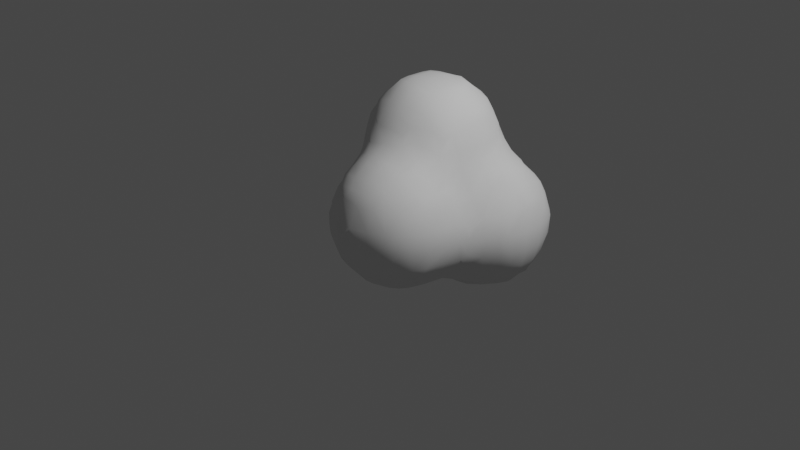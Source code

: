 # Source: SmokeShape.blend  (saved by Blender 2.93.21; exported with 4.5.12 LTS)
import bpy
from mathutils import Matrix  # noqa: F401  (used for matrix-valued properties, if any)

bpy.ops.wm.read_factory_settings(use_empty=True)
scene = bpy.context.scene
scene.name = 'Scene'

# ---- collections
col_collection = bpy.data.collections.new('Collection'); scene.collection.children.link(col_collection)

# ---- world
world_world = bpy.data.worlds.new('World'); scene.world = world_world
world_world.use_nodes = True; world_world.node_tree.nodes.clear()
_N = world_world.node_tree.nodes; _L = world_world.node_tree.links
n0 = _N.new('ShaderNodeOutputWorld'); n0.name = 'World Output'; n0.location = (300, 300)
n1 = _N.new('ShaderNodeBackground'); n1.name = 'Background'; n1.location = (10, 300)
n1.inputs[0].default_value = (0.05088, 0.05088, 0.05088, 1.0)
_L.new(n1.outputs[0], n0.inputs[0])
n0.is_active_output = True
world_world.color = (0.05088, 0.05088, 0.05088)
world_world.use_sun_shadow = False
world_world.sun_shadow_jitter_overblur = 0.0

# ---- cameras
cam_camera = bpy.data.cameras.new('Camera')
cam_camera.clip_end = 100.0
cam_camera.ortho_scale = 7.314

# ---- lights
light_light = bpy.data.lights.new('Light', 'POINT')
light_light.transmission_factor = 0.0
light_light.energy = 1000.0
light_light.shadow_soft_size = 0.1
light_light.shadow_maximum_resolution = 0.006
light_light.use_absolute_resolution = True

# ---- meshes
me_icosphere_003 = bpy.data.meshes.new('Icosphere.003')
me_icosphere_003.from_pydata([(-1.006, -1.02, -0.01704), (-1.009, -0.9, -0.0276), (-1.006, -0.7762, -0.01975), (-0.8021, -1.401, -0.003292), (-0.8255, -1.233, -0.2354), (-0.8481, -1.3, -0.08198), (-0.8536, -1.1, -0.2677), (-0.9545, -1.092, -0.09023), (-0.8711, -0.9, -0.2838), (-0.9711, -0.9, -0.1276), (-0.8574, -0.7, -0.2711), (-0.959, -0.7057, -0.09185), (-0.8277, -0.5577, -0.238), (-0.8616, -0.4946, -0.09959), (-0.8199, -0.3442, -0.03266), (-0.623, -1.417, -0.2182), (-0.6938, -1.436, -0.08198), (-0.6252, -1.218, -0.4138), (-0.6907, -1.292, -0.2934), (-0.7563, -1.367, -0.1366), (-0.6587, -1.1, -0.434), (-0.7587, -1.1, -0.3677), (-0.6812, -0.9, -0.4482), (-0.7812, -0.9, -0.3838), (-0.6575, -0.7, -0.4327), (-0.7575, -0.7, -0.3711), (-0.6215, -0.5787, -0.4109), (-0.7009, -0.5015, -0.3071), (-0.7804, -0.4244, -0.166), (-0.6474, -0.3, -0.2596), (-0.7549, -0.2865, -0.09959), (-0.6007, -0.002889, -0.4008), (-0.627, -0.08173, -0.302), (-0.7197, -0.1, -0.1), (-0.5, -1.437, -0.2455), (-0.5, -1.513, -0.1), (-0.5, -1.247, -0.4341), (-0.5, -1.347, -0.3455), (-0.5, -1.1, -0.4944), (-0.5, -0.9, -0.5229), (-0.5, -0.7, -0.4971), (-0.4924, -0.5072, -0.4361), (-0.554, -0.4453, -0.3763), (-0.4536, -0.3, -0.4549), (-0.5536, -0.3, -0.3596), (-0.4072, -0.03489, -0.606), (-0.4956, -0.08556, -0.4966), (-0.5841, -0.1362, -0.3699), (-0.3, -1.45, -0.2681), (-0.3, -1.541, -0.1), (-0.3, -1.267, -0.4436), (-0.3, -1.367, -0.3681), (-0.3, -1.1, -0.5148), (-0.3, -0.9, -0.5451), (-0.3, -0.7, -0.5139), (-0.3, -0.5, -0.495), (-0.2514, -0.2466, -0.6172), (-0.3109, -0.3079, -0.5595), (-0.3109, -0.1009, -0.6311), (-0.3848, -0.1682, -0.5925), (-0.1, -1.429, -0.2407), (-0.1, -1.502, -0.1), (-0.1, -1.235, -0.4202), (-0.1, -1.335, -0.3407), (-0.1, -1.1, -0.4746), (-0.1, -0.9, -0.5102), (-0.1, -0.7, -0.4847), (-0.02339, -0.4058, -0.6041), (-0.09403, -0.4835, -0.5386), (-0.09403, -0.3079, -0.6287), (-0.1567, -0.3799, -0.5926), (-0.1, -0.1, -0.6893), (-0.421, -1.606, 0.1673), (-0.421, -1.606, 0.2185), (-0.3592, -1.606, 0.1673), (-0.3592, -1.606, 0.2185), (-1.214, -0.426, 0.7376), (-1.214, -0.426, 0.8409), (-1.208, -0.2599, 0.5672), (-1.224, -0.316, 0.6826), (-1.225, -0.3009, 0.9045), (-1.21, -0.2348, 1.022), (-1.208, -0.1488, 0.5672), (-1.223, -0.08929, 0.687), (-1.224, -0.1009, 0.9014), (-1.21, -0.1682, 1.022), (-1.016, -1.049, 0.1), (-1.016, -1.046, 0.2547), (-1.033, -0.9, 0.1), (-1.02, -0.8924, 0.3128), (-1.002, -0.8207, 0.4411), (-1.015, -0.7057, 0.1115), (-1.021, -0.7, 0.3), (-1.031, -0.7189, 0.5047), (-1.063, -0.69, 0.7), (-1.053, -0.6642, 0.9), (-1.029, -0.6305, 1.045), (-1.003, -0.5739, 0.1859), (-1.03, -0.5043, 0.2842), (-1.117, -0.5, 0.5), (-1.17, -0.4956, 0.6826), (-1.157, -0.4956, 0.9045), (-1.063, -0.5019, 1.107), (-1.019, -0.4365, 1.221), (-1.072, -0.3, 0.309), (-1.177, -0.316, 0.5003), (-1.199, -0.3933, 0.6043), (-1.191, -0.3682, 0.9742), (-1.151, -0.3009, 1.093), (-1.046, -0.3, 1.25), (-1.068, -0.1, 0.3198), (-1.173, -0.08929, 0.5003), (-1.197, -0.01548, 0.6116), (-1.189, -0.03489, 0.969), (-1.149, -0.1009, 1.093), (-1.044, -0.1, 1.248), (-0.8085, -1.409, 0.1), (-0.8093, -1.41, 0.2294), (-0.8913, -1.3, 0.1), (-0.8648, -1.312, 0.2976), (-0.841, -1.253, 0.4631), (-0.9828, -1.149, 0.1), (-0.9768, -1.107, 0.3128), (-0.8818, -1.117, 0.5179), (-0.8327, -1.062, 0.6455), (-0.9961, -0.954, 0.388), (-0.976, -0.8924, 0.5047), (-0.8906, -0.9072, 0.7073), (-0.853, -0.843, 0.9), (-0.8169, -0.8121, 1.022), (-0.9885, -0.6428, 0.05257), (-0.9979, -0.7982, 0.5745), (-0.9888, -0.79, 0.7), (-0.953, -0.7642, 0.9), (-0.8971, -0.7, 1.1), (-0.844, -0.6362, 1.233), (-0.9618, -0.5043, 0.1115), (-0.9946, -0.4405, 0.207), (-0.9773, -0.5698, 1.178), (-0.8933, -0.491, 1.294), (-0.8092, -0.4122, 1.405), (-0.885, -0.2865, 0.08291), (-0.9913, -0.3, 0.209), (-0.9238, -0.3, 1.35), (-0.8238, -0.3, 1.409), (-0.8764, -0.1, 0.1176), (-0.9764, -0.1, 0.2198), (-0.9218, -0.1, 1.348), (-0.8218, -0.1, 1.408), (-0.7, -1.479, 0.1), (-0.7099, -1.46, 0.2976), (-0.6498, -1.436, 0.4559), (-0.7832, -1.387, 0.3627), (-0.723, -1.322, 0.5262), (-0.6628, -1.258, 0.6512), (-0.7961, -1.196, 0.5964), (-0.7145, -1.117, 0.715), (-0.6328, -1.038, 0.8198), (-0.7661, -0.9786, 0.7788), (-0.6997, -0.9313, 0.8919), (-0.7, -0.8302, 1.054), (-0.7, -0.7693, 1.154), (-0.7, -0.6693, 1.269), (-0.7, -0.5426, 1.369), (-0.7, -0.4426, 1.414), (-0.7949, -0.2108, 0.004851), (-0.7, -0.3, 1.441), (-0.7864, -0.1, 0.01756), (-0.7, -0.1, 1.439), (-0.4926, -1.572, 0.1004), (-0.4926, -1.563, 0.2911), (-0.5067, -1.46, 0.5135), (-0.4445, -1.414, 0.6165), (-0.5778, -1.391, 0.5892), (-0.5067, -1.315, 0.6794), (-0.5, -1.174, 0.7869), (-0.5, -1.074, 0.8351), (-0.5, -0.9429, 0.9351), (-0.5, -0.8429, 1.07), (-0.5, -0.7807, 1.17), (-0.5, -0.6807, 1.286), (-0.5, -0.5647, 1.386), (-0.5, -0.4647, 1.419), (-0.5, -0.3, 1.457), (-0.5, -0.1, 1.455), (-0.2955, -1.59, 0.1004), (-0.2955, -1.577, 0.2911), (-0.3, -1.492, 0.5), (-0.3, -1.417, 0.6198), (-0.3, -1.3, 0.718), (-0.3, -1.195, 0.7982), (-0.3, -1.095, 0.8312), (-0.2842, -0.8974, 0.9429), (-0.3404, -0.829, 1.045), (-0.2071, -0.7964, 0.9967), (-0.2842, -0.7596, 1.107), (-0.3, -0.6522, 1.257), (-0.2935, -0.505, 1.361), (-0.3558, -0.4417, 1.411), (-0.2224, -0.3617, 1.393), (-0.2935, -0.297, 1.423), (-0.2263, -0.04054, 1.392), (-0.2958, -0.1043, 1.422), (-0.1, -1.551, 0.1), (-0.1, -1.531, 0.3), (-0.1081, -1.448, 0.5011), (-0.1801, -1.409, 0.61), (-0.04679, -1.376, 0.5685), (-0.1081, -1.306, 0.6711), (-0.0893, -1.119, 0.7822), (-0.1488, -1.065, 0.8146), (-0.01549, -0.9751, 0.7951), (-0.0893, -0.9051, 0.8531), (-0.1, -0.7584, 0.9554), (-0.1036, -0.6576, 1.095), (-0.1726, -0.6182, 1.218), (-0.03184, -0.5, 1.165), (-0.1318, -0.5, 1.259), (-0.003185, -0.3852, 1.195), (-0.09825, -0.3068, 1.303), (-0.1933, -0.2284, 1.404), (-0.004636, -0.01955, 1.193), (-0.09898, -0.09671, 1.302), (-0.1933, -0.1739, 1.404), (-0.6007, 0.002889, -0.4008), (-0.6269, 0.08173, -0.302), (-0.7017, 0.1, -0.1), (-0.616, 0.25, -0.2366), (-0.6403, 0.2849, -0.1), (-0.4072, 0.03489, -0.606), (-0.4956, 0.08556, -0.4966), (-0.5841, 0.1362, -0.3699), (-0.449, 0.3, -0.4541), (-0.5546, 0.31, -0.302), (-0.5925, 0.3849, -0.1), (-0.4145, 0.4122, -0.413), (-0.4552, 0.4459, -0.3), (-0.4782, 0.5094, -0.09081), (-0.4071, 0.6054, -0.01801), (-0.3109, 0.1009, -0.6311), (-0.3848, 0.1682, -0.5925), (-0.2514, 0.2441, -0.6172), (-0.3109, 0.3065, -0.5557), (-0.3, 0.4503, -0.4503), (-0.3023, 0.5497, -0.3076), (-0.3705, 0.5824, -0.1513), (-0.2372, 0.618, -0.246), (-0.3023, 0.6313, -0.09081), (-0.1, 0.1, -0.6893), (-0.09252, 0.3065, -0.6287), (-0.1542, 0.3774, -0.5873), (-0.02087, 0.4051, -0.6041), (-0.09252, 0.4732, -0.5124), (-0.1, 0.5877, -0.3782), (-0.1, 0.6331, -0.2782), (-0.1, 0.6904, -0.1), (-1.212, 0.0218, 0.7449), (-1.212, 0.0218, 0.8357), (-1.03, 0.1, 0.3622), (-1.106, 0.1, 0.5), (-1.164, 0.09308, 0.687), (-1.151, 0.09308, 0.9014), (-1.058, 0.09828, 1.103), (-1.017, 0.03047, 1.218), (-1.004, 0.2042, 0.3948), (-1.032, 0.2301, 0.5), (-1.057, 0.264, 0.7), (-1.046, 0.256, 0.9), (-1.024, 0.2252, 1.038), (-0.8414, 0.05873, 0.1519), (-0.9048, 0.1152, 0.2531), (-0.9712, 0.1638, 1.172), (-0.8889, 0.08604, 1.29), (-0.8066, 0.008273, 1.404), (-0.9, 0.2412, 0.3503), (-0.891, 0.3344, 0.5014), (-0.9462, 0.364, 0.7), (-0.9396, 0.356, 0.9), (-0.8903, 0.2947, 1.092), (-0.8378, 0.2308, 1.229), (-0.8183, 0.4097, 0.569), (-0.8462, 0.4229, 0.7), (-0.8396, 0.4206, 0.9), (-0.8095, 0.4067, 1.013), (-0.7723, 0.1152, 0.09114), (-0.7957, 0.1921, 0.2056), (-0.7, 0.1357, 1.363), (-0.7, 0.03569, 1.412), (-0.6751, 0.2905, 0.1), (-0.7063, 0.3207, 0.2917), (-0.7502, 0.384, 0.4357), (-0.7, 0.3612, 1.139), (-0.7, 0.2612, 1.263), (-0.6169, 0.4037, 0.3778), (-0.6901, 0.4243, 0.5014), (-0.7, 0.4737, 0.7), (-0.7, 0.4656, 0.9), (-0.7, 0.4194, 1.039), (-0.5, 0.154, 1.38), (-0.5, 0.05404, 1.417), (-0.5885, 0.3905, 0.1), (-0.5871, 0.3908, 0.2444), (-0.5, 0.3728, 1.157), (-0.5, 0.2728, 1.28), (-0.4751, 0.5076, 0.09098), (-0.5122, 0.4389, 0.3067), (-0.5, 0.4557, 0.5), (-0.5, 0.4951, 0.7), (-0.5, 0.482, 0.9), (-0.5, 0.4284, 1.057), (-0.4071, 0.6054, 0.0183), (-0.2958, 0.09965, 1.354), (-0.3596, 0.03274, 1.41), (-0.2195, 0.3903, 0.9681), (-0.2917, 0.3496, 1.102), (-0.3, 0.2443, 1.249), (-0.376, 0.5793, 0.1516), (-0.3056, 0.5551, 0.3169), (-0.3, 0.4945, 0.5), (-0.3, 0.4646, 0.7), (-0.2917, 0.4348, 0.9009), (-0.3528, 0.4187, 1.036), (-0.3056, 0.6359, 0.09098), (-0.2426, 0.6256, 0.2615), (-0.00197, 0.1971, 0.9959), (-0.03219, 0.1183, 1.116), (-0.1388, 0.1, 1.254), (-0.05016, 0.3635, 0.7532), (-0.09273, 0.3103, 0.9154), (-0.1368, 0.2524, 1.1), (-0.1804, 0.2128, 1.213), (-0.1, 0.5945, 0.3898), (-0.1, 0.5177, 0.5), (-0.1101, 0.4237, 0.6919), (-0.1835, 0.4086, 0.8348), (-0.1, 0.6961, 0.1), (-0.1, 0.6388, 0.2898), (0.006818, -1.405, -0.2059), (0.03872, -1.431, -0.1), (0.0005101, -1.201, -0.4004), (0.07033, -1.271, -0.273), (0.1387, -1.339, -0.1), (0.02881, -1.1, -0.4201), (0.1288, -1.1, -0.3323), (0.05862, -0.9, -0.4398), (0.1586, -0.9, -0.3573), (0.1042, -0.6879, -0.4315), (0.1736, -0.7464, -0.3734), (0.03097, -0.4058, -0.6041), (0.09858, -0.4835, -0.5314), (0.09858, -0.3122, -0.6299), (0.1643, -0.387, -0.5931), (0.1, -0.1, -0.6888), (0.2052, -1.208, -0.2068), (0.2267, -1.239, -0.1), (0.224, -1.1, -0.2323), (0.2883, -1.1, -0.1), (0.2422, -0.9, -0.2573), (0.3279, -0.9, -0.1), (0.2069, -0.6131, -0.4057), (0.26, -0.6879, -0.304), (0.3713, -0.7086, -0.1155), (0.2841, -0.4858, -0.4447), (0.3529, -0.5544, -0.3), (0.397, -0.5962, -0.1924), (0.2455, -0.2537, -0.6192), (0.3073, -0.3122, -0.5536), (0.3073, -0.09417, -0.6301), (0.3789, -0.157, -0.5872), (0.4204, -0.6477, -0.05909), (0.4109, -0.4096, -0.409), (0.4459, -0.4544, -0.3), (0.4809, -0.5177, -0.1155), (0.4455, -0.3, -0.4472), (0.5466, -0.3017, -0.3018), (0.5859, -0.3745, -0.1), (0.4074, -0.02362, -0.6049), (0.4953, -0.08998, -0.4985), (0.5831, -0.1563, -0.3697), (0.6161, -0.2362, -0.2364), (0.6391, -0.2745, -0.1), (0.6072, -0.023, -0.4098), (0.6362, -0.0938, -0.3018), (0.6958, -0.1, -0.1), (0.07988, -1.458, 0.1), (0.06964, -1.447, 0.3), (0.03115, -1.422, 0.4351), (0.1799, -1.379, 0.1), (0.1696, -1.371, 0.3), (0.1059, -1.304, 0.5052), (0.04741, -1.243, 0.6423), (0.1807, -1.144, 0.5753), (0.1084, -1.086, 0.6645), (0.08584, -0.9051, 0.7218), (0.009731, -0.8418, 0.8105), (0.1948, -0.6405, 0.589), (0.1402, -0.7043, 0.6827), (0.03042, -0.6889, 0.8863), (0.01181, -0.6148, 1.025), (0.1948, -0.5907, 0.589), (0.168, -0.5144, 0.7094), (0.09847, -0.5, 0.9), (0.03458, -0.5, 1.065), (0.1903, -0.3, 0.785), (0.1521, -0.3, 0.9), (0.05627, -0.3111, 1.117), (0.01139, -0.2519, 1.213), (0.1938, -0.1, 0.7944), (0.1543, -0.1, 0.9), (0.05524, -0.09173, 1.116), (0.01139, -0.1529, 1.213), (0.2554, -1.279, 0.1), (0.2489, -1.271, 0.3), (0.2217, -1.233, 0.4419), (0.3409, -1.1, 0.1), (0.3254, -1.1, 0.3), (0.2408, -1.086, 0.5052), (0.2029, -1.011, 0.6033), (0.3731, -0.9, 0.1), (0.3543, -0.9, 0.3), (0.272, -0.9, 0.5), (0.2051, -0.9, 0.6059), (0.3877, -0.748, 0.1), (0.3597, -0.6897, 0.2831), (0.2474, -0.7043, 0.5134), (0.2039, -0.7738, 0.6046), (0.3625, -0.548, 0.3385), (0.2967, -0.5027, 0.5013), (0.2308, -0.4573, 0.649), (0.3687, -0.3, 0.5546), (0.2687, -0.3, 0.685), (0.3941, -0.1682, 0.5925), (0.3165, -0.1009, 0.6791), (0.4177, -0.648, 0.1), (0.4032, -0.6162, 0.2052), (0.5101, -0.5, 0.1), (0.4461, -0.4888, 0.2831), (0.4146, -0.4147, 0.4136), (0.5925, -0.3849, 0.1), (0.5546, -0.31, 0.302), (0.449, -0.3, 0.4546), (0.5841, -0.1362, 0.3699), (0.4956, -0.08556, 0.4966), (0.4072, -0.03489, 0.606), (0.639, -0.2849, 0.1), (0.616, -0.25, 0.2366), (0.689, -0.1, 0.1), (0.6269, -0.08173, 0.302), (0.6007, -0.00289, 0.4008), (0.1, 0.1, -0.6888), (0.09858, 0.3122, -0.6299), (0.1643, 0.387, -0.5931), (0.03097, 0.4051, -0.6041), (0.09858, 0.4784, -0.5159), (0.1, 0.5941, -0.3898), (0.1, 0.6388, -0.2898), (0.1, 0.6961, -0.1), (0.3073, 0.09417, -0.6301), (0.3789, 0.157, -0.5872), (0.2455, 0.2537, -0.6192), (0.3073, 0.3122, -0.5536), (0.3, 0.4545, -0.4516), (0.3056, 0.5532, -0.3169), (0.376, 0.5826, -0.1516), (0.2426, 0.6256, -0.2615), (0.3056, 0.6359, -0.09098), (0.4074, 0.02362, -0.6049), (0.4953, 0.08998, -0.4985), (0.5831, 0.1563, -0.3697), (0.4455, 0.3, -0.4472), (0.5466, 0.3017, -0.3018), (0.5859, 0.3745, -0.1), (0.4109, 0.4093, -0.409), (0.4459, 0.4439, -0.3), (0.473, 0.5096, -0.09098), (0.4071, 0.6054, -0.0183), (0.6072, 0.023, -0.4098), (0.6362, 0.0938, -0.3018), (0.6958, 0.1, -0.1), (0.6161, 0.2362, -0.2364), (0.6391, 0.2745, -0.1), (0.1673, 0.1, 0.767), (0.07334, 0.1183, 0.9175), (0.03257, 0.06378, 1.06), (0.1701, 0.3794, 0.5873), (0.09958, 0.3048, 0.6905), (0.02904, 0.2302, 0.8626), (0.1, 0.5877, 0.3782), (0.1021, 0.4776, 0.5124), (0.03678, 0.4124, 0.6198), (0.1, 0.6904, 0.1), (0.1, 0.6331, 0.2782), (0.3863, 0.1682, 0.5925), (0.3118, 0.1009, 0.6572), (0.3118, 0.3076, 0.5557), (0.2529, 0.246, 0.6278), (0.3705, 0.5824, 0.1513), (0.3023, 0.5497, 0.3076), (0.3, 0.4503, 0.4503), (0.3023, 0.6313, 0.09081), (0.2372, 0.618, 0.246), (0.5841, 0.1362, 0.3699), (0.4956, 0.08556, 0.4966), (0.4072, 0.03489, 0.606), (0.5925, 0.3849, 0.1), (0.5546, 0.31, 0.302), (0.449, 0.3, 0.4541), (0.4782, 0.5094, 0.09081), (0.4552, 0.4459, 0.3), (0.4145, 0.4122, 0.413), (0.4071, 0.6054, 0.01801), (0.689, 0.1, 0.1), (0.6269, 0.08173, 0.302), (0.6007, 0.00289, 0.4008), (0.639, 0.2849, 0.1), (0.616, 0.25, 0.2366)], [], [(6, 4, 5, 7), (8, 6, 7, 9), (9, 7, 0, 1), (10, 8, 9, 11), (11, 9, 1, 2), (12, 10, 11, 13), (18, 15, 16, 19), (5, 4, 18, 19), (19, 16, 3, 5), (20, 17, 18, 21), (21, 18, 4, 6), (22, 20, 21, 23), (23, 21, 6, 8), (24, 22, 23, 25), (25, 23, 8, 10), (26, 24, 25, 27), (27, 25, 10, 12), (28, 27, 12, 13), (29, 27, 28, 30), (30, 28, 13, 14), (32, 29, 30, 33), (16, 15, 34, 35), (18, 17, 36, 37), (37, 34, 15, 18), (38, 36, 17, 20), (39, 38, 20, 22), (40, 39, 22, 24), (41, 40, 24, 26), (42, 41, 26, 27), (43, 41, 42, 44), (44, 42, 27, 29), (46, 43, 44, 47), (32, 31, 46, 47), (47, 44, 29, 32), (35, 34, 48, 49), (37, 36, 50, 51), (51, 48, 34, 37), (52, 50, 36, 38), (53, 52, 38, 39), (54, 53, 39, 40), (55, 54, 40, 41), (57, 55, 41, 43), (58, 56, 57, 59), (46, 45, 58, 59), (59, 57, 43, 46), (49, 48, 60, 61), (51, 50, 62, 63), (63, 60, 48, 51), (64, 62, 50, 52), (65, 64, 52, 53), (66, 65, 53, 54), (68, 66, 54, 55), (69, 67, 68, 70), (57, 56, 69, 70), (70, 68, 55, 57), (71, 69, 56, 58), (73, 72, 74, 75), (79, 76, 77, 80), (82, 78, 79, 83), (83, 79, 80, 84), (84, 80, 81, 85), (1, 0, 86, 88), (88, 86, 87, 89), (2, 1, 88, 91), (91, 88, 89, 92), (92, 89, 90, 93), (97, 91, 92, 98), (98, 92, 93, 99), (99, 93, 94, 100), (100, 94, 95, 101), (77, 76, 100, 101), (101, 95, 96, 102), (104, 98, 99, 105), (105, 99, 100, 106), (79, 78, 105, 106), (106, 100, 76, 79), (80, 77, 101, 107), (107, 101, 102, 108), (81, 80, 107, 108), (108, 102, 103, 109), (110, 104, 105, 111), (111, 105, 78, 82), (112, 111, 82, 83), (114, 113, 84, 85), (85, 81, 108, 114), (114, 108, 109, 115), (5, 3, 116, 118), (118, 116, 117, 119), (7, 5, 118, 121), (86, 0, 7, 121), (121, 118, 119, 122), (87, 86, 121, 122), (122, 119, 120, 123), (89, 87, 122, 125), (125, 122, 123, 126), (90, 89, 125, 126), (126, 123, 124, 127), (130, 11, 2, 91), (93, 90, 126, 131), (131, 126, 127, 132), (94, 93, 131, 132), (132, 127, 128, 133), (95, 94, 132, 133), (133, 128, 129, 134), (96, 95, 133, 134), (13, 11, 130, 136), (136, 130, 91, 97), (137, 136, 97, 98), (102, 96, 134, 138), (138, 134, 135, 139), (103, 102, 138, 139), (14, 13, 136, 141), (141, 136, 137, 142), (142, 137, 98, 104), (109, 103, 139, 143), (143, 139, 140, 144), (145, 141, 142, 146), (146, 142, 104, 110), (115, 109, 143, 147), (147, 143, 144, 148), (116, 3, 16, 149), (117, 116, 149, 150), (119, 117, 150, 152), (152, 150, 151, 153), (120, 119, 152, 153), (123, 120, 153, 155), (155, 153, 154, 156), (124, 123, 155, 156), (127, 124, 156, 158), (158, 156, 157, 159), (128, 127, 158, 159), (129, 128, 159, 160), (134, 129, 160, 161), (135, 134, 161, 162), (139, 135, 162, 163), (140, 139, 163, 164), (165, 30, 14, 141), (144, 140, 164, 166), (33, 30, 165, 167), (167, 165, 141, 145), (148, 144, 166, 168), (149, 16, 35, 169), (169, 72, 73, 170), (150, 149, 169, 170), (151, 150, 170, 171), (153, 151, 171, 173), (173, 171, 172, 174), (154, 153, 173, 174), (156, 154, 174, 175), (157, 156, 175, 176), (159, 157, 176, 177), (160, 159, 177, 178), (161, 160, 178, 179), (162, 161, 179, 180), (163, 162, 180, 181), (164, 163, 181, 182), (166, 164, 182, 183), (168, 166, 183, 184), (169, 35, 49, 185), (185, 74, 72, 169), (186, 75, 74, 185), (170, 73, 75, 186), (171, 170, 186, 187), (172, 171, 187, 188), (174, 172, 188, 189), (175, 174, 189, 190), (176, 175, 190, 191), (177, 176, 191, 192), (178, 177, 192, 193), (195, 193, 192, 194), (179, 178, 193, 195), (180, 179, 195, 196), (181, 180, 196, 197), (182, 181, 197, 198), (200, 198, 197, 199), (183, 182, 198, 200), (184, 183, 200, 202), (185, 49, 61, 203), (186, 185, 203, 204), (187, 186, 204, 205), (188, 187, 205, 206), (208, 206, 205, 207), (189, 188, 206, 208), (190, 189, 208, 209), (191, 190, 209, 210), (212, 210, 209, 211), (192, 191, 210, 212), (194, 192, 212, 213), (195, 194, 213, 214), (196, 195, 214, 215), (217, 215, 214, 216), (197, 196, 215, 217), (219, 217, 216, 218), (199, 197, 217, 219), (200, 199, 219, 220), (223, 220, 219, 222), (223, 222, 201, 202), (202, 200, 220, 223), (224, 31, 32, 225), (225, 32, 33, 226), (227, 225, 226, 228), (229, 45, 46, 230), (230, 46, 31, 224), (231, 230, 224, 225), (232, 230, 231, 233), (233, 231, 225, 227), (234, 233, 227, 228), (235, 232, 233, 236), (236, 233, 234, 237), (239, 58, 45, 229), (240, 239, 229, 230), (241, 239, 240, 242), (242, 240, 230, 232), (243, 242, 232, 235), (244, 243, 235, 236), (245, 244, 236, 237), (246, 244, 245, 247), (247, 245, 237, 238), (248, 71, 58, 239), (249, 248, 239, 241), (250, 249, 241, 242), (251, 249, 250, 252), (252, 250, 242, 243), (253, 252, 243, 244), (254, 253, 244, 246), (255, 254, 246, 247), (256, 83, 84, 257), (258, 110, 111, 259), (259, 111, 112, 260), (260, 112, 83, 256), (261, 260, 256, 257), (257, 84, 113, 261), (261, 113, 114, 262), (262, 114, 115, 263), (264, 258, 259, 265), (265, 259, 260, 266), (266, 260, 261, 267), (267, 261, 262, 268), (269, 145, 146, 270), (270, 146, 110, 258), (272, 271, 262, 263), (263, 115, 147, 272), (272, 147, 148, 273), (274, 270, 258, 264), (275, 274, 264, 265), (276, 275, 265, 266), (277, 276, 266, 267), (278, 277, 267, 268), (268, 262, 271, 278), (278, 271, 272, 279), (280, 275, 276, 281), (281, 276, 277, 282), (282, 277, 278, 283), (226, 33, 167, 284), (284, 167, 145, 269), (285, 284, 269, 270), (287, 286, 272, 273), (273, 148, 168, 287), (228, 226, 284, 288), (288, 284, 285, 289), (289, 285, 270, 274), (290, 289, 274, 275), (292, 291, 278, 279), (279, 272, 286, 292), (293, 289, 290, 294), (294, 290, 275, 280), (295, 294, 280, 281), (296, 295, 281, 282), (297, 296, 282, 283), (283, 278, 291, 297), (299, 298, 286, 287), (287, 168, 184, 299), (300, 234, 228, 288), (301, 300, 288, 289), (303, 302, 291, 292), (292, 286, 298, 303), (237, 234, 300, 304), (304, 300, 301, 305), (305, 301, 289, 293), (306, 305, 293, 294), (307, 306, 294, 295), (308, 307, 295, 296), (309, 308, 296, 297), (297, 291, 302, 309), (238, 237, 304, 310), (312, 202, 201, 311), (312, 311, 298, 299), (299, 184, 202, 312), (315, 314, 302, 303), (303, 298, 311, 315), (317, 316, 304, 305), (318, 317, 305, 306), (319, 318, 306, 307), (320, 319, 307, 308), (321, 314, 313, 320), (321, 320, 308, 309), (309, 302, 314, 321), (322, 247, 238, 310), (310, 304, 316, 322), (322, 316, 317, 323), (326, 222, 221, 325), (311, 201, 222, 326), (329, 325, 324, 328), (329, 328, 313, 314), (330, 326, 325, 329), (330, 329, 314, 315), (315, 311, 326, 330), (332, 331, 317, 318), (333, 332, 318, 319), (334, 328, 327, 333), (334, 333, 319, 320), (320, 313, 328, 334), (335, 255, 247, 322), (336, 335, 322, 323), (323, 317, 331, 336), (61, 60, 337, 338), (63, 62, 339, 340), (340, 337, 60, 63), (341, 338, 337, 340), (342, 339, 62, 64), (343, 340, 339, 342), (344, 342, 64, 65), (345, 343, 342, 344), (346, 344, 65, 66), (347, 345, 344, 346), (68, 67, 348, 349), (349, 346, 66, 68), (350, 348, 67, 69), (351, 349, 348, 350), (352, 350, 69, 71), (341, 340, 353, 354), (355, 353, 340, 343), (356, 354, 353, 355), (357, 355, 343, 345), (358, 356, 355, 357), (347, 346, 359, 360), (360, 357, 345, 347), (361, 358, 357, 360), (362, 359, 346, 349), (363, 360, 359, 362), (364, 361, 360, 363), (351, 350, 365, 366), (366, 362, 349, 351), (367, 365, 350, 352), (368, 366, 365, 367), (363, 362, 370, 371), (364, 363, 371, 372), (372, 369, 361, 364), (373, 370, 362, 366), (374, 371, 370, 373), (375, 372, 371, 374), (368, 367, 376, 377), (377, 373, 366, 368), (378, 374, 373, 377), (375, 374, 379, 380), (378, 377, 381, 382), (382, 379, 374, 378), (383, 380, 379, 382), (203, 61, 338, 384), (204, 203, 384, 385), (205, 204, 385, 386), (387, 384, 338, 341), (388, 385, 384, 387), (389, 386, 385, 388), (207, 205, 386, 389), (208, 207, 389, 390), (392, 390, 389, 391), (209, 208, 390, 392), (211, 209, 392, 393), (212, 211, 393, 394), (397, 394, 393, 396), (213, 212, 394, 397), (214, 213, 397, 398), (400, 396, 395, 399), (401, 397, 396, 400), (402, 398, 397, 401), (216, 214, 398, 402), (404, 401, 400, 403), (405, 402, 401, 404), (218, 216, 402, 405), (219, 218, 405, 406), (408, 404, 403, 407), (409, 405, 404, 408), (410, 406, 405, 409), (410, 409, 221, 222), (222, 219, 406, 410), (387, 341, 354, 411), (388, 387, 411, 412), (389, 388, 412, 413), (414, 411, 354, 356), (415, 412, 411, 414), (416, 413, 412, 415), (391, 389, 413, 416), (392, 391, 416, 417), (418, 414, 356, 358), (419, 415, 414, 418), (420, 416, 415, 419), (421, 417, 416, 420), (393, 392, 417, 421), (422, 418, 358, 361), (423, 419, 418, 422), (424, 420, 419, 423), (425, 421, 420, 424), (425, 424, 395, 396), (396, 393, 421, 425), (427, 424, 423, 426), (399, 395, 424, 427), (400, 399, 427, 428), (430, 428, 427, 429), (403, 400, 428, 430), (432, 430, 429, 431), (407, 403, 430, 432), (422, 361, 369, 433), (423, 422, 433, 434), (435, 433, 369, 372), (436, 434, 433, 435), (426, 423, 434, 436), (427, 426, 436, 437), (438, 435, 372, 375), (439, 436, 435, 438), (440, 437, 436, 439), (429, 427, 437, 440), (442, 440, 439, 441), (431, 429, 440, 442), (432, 431, 442, 443), (438, 375, 380, 444), (439, 438, 444, 445), (446, 444, 380, 383), (447, 445, 444, 446), (441, 439, 445, 447), (442, 441, 447, 448), (449, 352, 71, 248), (450, 449, 248, 249), (452, 450, 249, 251), (453, 451, 450, 452), (453, 452, 251, 252), (454, 453, 252, 253), (455, 454, 253, 254), (456, 455, 254, 255), (457, 367, 352, 449), (459, 457, 449, 450), (460, 458, 457, 459), (460, 459, 450, 451), (461, 460, 451, 453), (462, 461, 453, 454), (464, 462, 454, 455), (465, 463, 462, 464), (465, 464, 455, 456), (466, 376, 367, 457), (467, 377, 376, 466), (467, 466, 457, 458), (469, 467, 458, 460), (470, 468, 467, 469), (472, 469, 460, 461), (473, 470, 469, 472), (473, 472, 461, 462), (474, 471, 470, 473), (474, 473, 462, 463), (475, 474, 463, 465), (476, 381, 377, 467), (477, 382, 381, 476), (477, 476, 467, 468), (478, 383, 382, 477), (479, 477, 468, 470), (480, 478, 477, 479), (480, 479, 470, 471), (482, 408, 407, 481), (483, 409, 408, 482), (483, 482, 324, 325), (325, 221, 409, 483), (486, 482, 481, 485), (486, 485, 327, 328), (328, 324, 482, 486), (488, 487, 331, 332), (489, 485, 484, 488), (489, 488, 332, 333), (333, 327, 485, 489), (490, 456, 255, 335), (491, 490, 335, 336), (336, 331, 487, 491), (481, 407, 432, 493), (495, 493, 492, 494), (495, 494, 484, 485), (485, 481, 493, 495), (498, 497, 487, 488), (488, 484, 494, 498), (499, 465, 456, 490), (500, 497, 496, 499), (500, 499, 490, 491), (491, 487, 497, 500), (503, 443, 442, 502), (503, 502, 492, 493), (493, 432, 443, 503), (506, 502, 501, 505), (494, 492, 502, 506), (507, 504, 471, 474), (508, 505, 504, 507), (508, 507, 496, 497), (509, 506, 505, 508), (509, 508, 497, 498), (498, 494, 506, 509), (510, 507, 474, 475), (510, 475, 465, 499), (499, 496, 507, 510), (511, 446, 383, 478), (512, 447, 446, 511), (513, 448, 447, 512), (513, 512, 501, 502), (502, 442, 448, 513), (514, 511, 478, 480), (514, 480, 471, 504), (515, 512, 511, 514), (515, 514, 504, 505), (505, 501, 512, 515)])
me_icosphere_003.polygons.foreach_set('use_smooth', [True] * 514)
_uv = me_icosphere_003.uv_layers.new(name='UVMap')
_uv.uv.foreach_set('vector', [0.0, 0.0, 0.0, 0.0, 0.0, 0.0, 0.0, 0.0, 0.0, 0.0, 0.0, 0.0, 0.0, 0.0, 0.0, 0.0, 0.0, 0.0, 0.0, 0.0, 0.0, 0.0, 0.0, 0.0, 0.0, 0.0, 0.0, 0.0, 0.0, 0.0, 0.0, 0.0, 0.0, 0.0, 0.0, 0.0, 0.0, 0.0, 0.0, 0.0, 0.0, 0.0, 0.0, 0.0, 0.0, 0.0, 0.0, 0.0, 0.0, 0.0, 0.0, 0.0, 0.0, 0.0, 0.0, 0.0, 0.0, 0.0, 0.0, 0.0, 0.0, 0.0, 0.0, 0.0, 0.0, 0.0, 0.0, 0.0, 0.0, 0.0, 0.0, 0.0, 0.0, 0.0, 0.0, 0.0, 0.0, 0.0, 0.0, 0.0, 0.0, 0.0, 0.0, 0.0, 0.0, 0.0, 0.0, 0.0, 0.0, 0.0, 0.0, 0.0, 0.0, 0.0, 0.0, 0.0, 0.0, 0.0, 0.0, 0.0, 0.0, 0.0, 0.0, 0.0, 0.0, 0.0, 0.0, 0.0, 0.0, 0.0, 0.0, 0.0, 0.0, 0.0, 0.0, 0.0, 0.0, 0.0, 0.0, 0.0, 0.0, 0.0, 0.0, 0.0, 0.0, 0.0, 0.0, 0.0, 0.0, 0.0, 0.0, 0.0, 0.0, 0.0, 0.0, 0.0, 0.0, 0.0, 0.0, 0.0, 0.0, 0.0, 0.0, 0.0, 0.0, 0.0, 0.0, 0.0, 0.0, 0.0, 0.0, 0.0, 0.0, 0.0, 0.0, 0.0, 0.0, 0.0, 0.0, 0.0, 0.0, 0.0, 0.0, 0.0, 0.0, 0.0, 0.0, 0.0, 0.0, 0.0, 0.0, 0.0, 0.0, 0.0, 0.0, 0.0, 0.0, 0.0, 0.0, 0.0, 0.0, 0.0, 0.0, 0.0, 0.0, 0.0, 0.0, 0.0, 0.0, 0.0, 0.0, 0.0, 0.0, 0.0, 0.0, 0.0, 0.0, 0.0, 0.0, 0.0, 0.0, 0.0, 0.0, 0.0, 0.0, 0.0, 0.0, 0.0, 0.0, 0.0, 0.0, 0.0, 0.0, 0.0, 0.0, 0.0, 0.0, 0.0, 0.0, 0.0, 0.0, 0.0, 0.0, 0.0, 0.0, 0.0, 0.0, 0.0, 0.0, 0.0, 0.0, 0.0, 0.0, 0.0, 0.0, 0.0, 0.0, 0.0, 0.0, 0.0, 0.0, 0.0, 0.0, 0.0, 0.0, 0.0, 0.0, 0.0, 0.0, 0.0, 0.0, 0.0, 0.0, 0.0, 0.0, 0.0, 0.0, 0.0, 0.0, 0.0, 0.0, 0.0, 0.0, 0.0, 0.0, 0.0, 0.0, 0.0, 0.0, 0.0, 0.0, 0.0, 0.0, 0.0, 0.0, 0.0, 0.0, 0.0, 0.0, 0.0, 0.0, 0.0, 0.0, 0.0, 0.0, 0.0, 0.0, 0.0, 0.0, 0.0, 0.0, 0.0, 0.0, 0.0, 0.0, 0.0, 0.0, 0.0, 0.0, 0.0, 0.0, 0.0, 0.0, 0.0, 0.0, 0.0, 0.0, 0.0, 0.0, 0.0, 0.0, 0.0, 0.0, 0.0, 0.0, 0.0, 0.0, 0.0, 0.0, 0.0, 0.0, 0.0, 0.0, 0.0, 0.0, 0.0, 0.0, 0.0, 0.0, 0.0, 0.0, 0.0, 0.0, 0.0, 0.0, 0.0, 0.0, 0.0, 0.0, 0.0, 0.0, 0.0, 0.0, 0.0, 0.0, 0.0, 0.0, 0.0, 0.0, 0.0, 0.0, 0.0, 0.0, 0.0, 0.0, 0.0, 0.0, 0.0, 0.0, 0.0, 0.0, 0.0, 0.0, 0.0, 0.0, 0.0, 0.0, 0.0, 0.0, 0.0, 0.0, 0.0, 0.0, 0.0, 0.0, 0.0, 0.0, 0.0, 0.0, 0.0, 0.0, 0.0, 0.0, 0.0, 0.0, 0.0, 0.0, 0.0, 0.0, 0.0, 0.0, 0.0, 0.0, 0.0, 0.0, 0.0, 0.0, 0.0, 0.0, 0.0, 0.0, 0.0, 0.0, 0.0, 0.0, 0.0, 0.0, 0.0, 0.0, 0.0, 0.0, 0.0, 0.0, 0.0, 0.0, 0.0, 0.0, 0.0, 0.0, 0.0, 0.0, 0.0, 0.0, 0.0, 0.0, 0.0, 0.0, 0.0, 0.0, 0.0, 0.0, 0.0, 0.0, 0.0, 0.0, 0.0, 0.0, 0.0, 0.0, 0.0, 0.0, 0.0, 0.0, 0.0, 0.0, 0.0, 0.0, 0.0, 0.0, 0.0, 0.0, 0.0, 0.0, 0.0, 0.0, 0.0, 0.0, 0.0, 0.0, 0.0, 0.0, 0.0, 0.0, 0.0, 0.0, 0.0, 0.0, 0.0, 0.0, 0.0, 0.0, 0.0, 0.0, 0.0, 0.0, 0.0, 0.0, 0.0, 0.0, 0.0, 0.0, 0.0, 0.0, 0.0, 0.0, 0.0, 0.0, 0.0, 0.0, 0.0, 0.0, 0.0, 0.0, 0.0, 0.0, 0.0, 0.0, 0.0, 0.0, 0.0, 0.0, 0.0, 0.0, 0.0, 0.0, 0.0, 0.0, 0.0, 0.0, 0.0, 0.0, 0.0, 0.0, 0.0, 0.0, 0.0, 0.0, 0.0, 0.0, 0.0, 0.0, 0.0, 0.0, 0.0, 0.0, 0.0, 0.0, 0.0, 0.0, 0.0, 0.0, 0.0, 0.0, 0.0, 0.0, 0.0, 0.0, 0.0, 0.0, 0.0, 0.0, 0.0, 0.0, 0.0, 0.0, 0.0, 0.0, 0.0, 0.0, 0.0, 0.0, 0.0, 0.0, 0.0, 0.0, 0.0, 0.0, 0.0, 0.0, 0.0, 0.0, 0.0, 0.0, 0.0, 0.0, 0.0, 0.0, 0.0, 0.0, 0.0, 0.0, 0.0, 0.0, 0.0, 0.0, 0.0, 0.0, 0.0, 0.0, 0.0, 0.0, 0.0, 0.0, 0.0, 0.0, 0.0, 0.0, 0.0, 0.0, 0.0, 0.0, 0.0, 0.0, 0.0, 0.0, 0.0, 0.0, 0.0, 0.0, 0.0, 0.0, 0.0, 0.0, 0.0, 0.0, 0.0, 0.0, 0.0, 0.0, 0.0, 0.0, 0.0, 0.0, 0.0, 0.0, 0.0, 0.0, 0.0, 0.0, 0.0, 0.0, 0.0, 0.0, 0.0, 0.0, 0.0, 0.0, 0.0, 0.0, 0.0, 0.0, 0.0, 0.0, 0.0, 0.0, 0.0, 0.0, 0.0, 0.0, 0.0, 0.0, 0.0, 0.0, 0.0, 0.0, 0.0, 0.0, 0.0, 0.0, 0.0, 0.0, 0.0, 0.0, 0.0, 0.0, 0.0, 0.0, 0.0, 0.0, 0.0, 0.0, 0.0, 0.0, 0.0, 0.0, 0.0, 0.0, 0.0, 0.0, 0.0, 0.0, 0.0, 0.0, 0.0, 0.0, 0.0, 0.0, 0.0, 0.0, 0.0, 0.0, 0.0, 0.0, 0.0, 0.0, 0.0, 0.0, 0.0, 0.0, 0.0, 0.0, 0.0, 0.0, 0.0, 0.0, 0.0, 0.0, 0.0, 0.0, 0.0, 0.0, 0.0, 0.0, 0.0, 0.0, 0.0, 0.0, 0.0, 0.0, 0.0, 0.0, 0.0, 0.0, 0.0, 0.0, 0.0, 0.0, 0.0, 0.0, 0.0, 0.0, 0.0, 0.0, 0.0, 0.0, 0.0, 0.0, 0.0, 0.0, 0.0, 0.0, 0.0, 0.0, 0.0, 0.0, 0.0, 0.0, 0.0, 0.0, 0.0, 0.0, 0.0, 0.0, 0.0, 0.0, 0.0, 0.0, 0.0, 0.0, 0.0, 0.0, 0.0, 0.0, 0.0, 0.0, 0.0, 0.0, 0.0, 0.0, 0.0, 0.0, 0.0, 0.0, 0.0, 0.0, 0.0, 0.0, 0.0, 0.0, 0.0, 0.0, 0.0, 0.0, 0.0, 0.0, 0.0, 0.0, 0.0, 0.0, 0.0, 0.0, 0.0, 0.0, 0.0, 0.0, 0.0, 0.0, 0.0, 0.0, 0.0, 0.0, 0.0, 0.0, 0.0, 0.0, 0.0, 0.0, 0.0, 0.0, 0.0, 0.0, 0.0, 0.0, 0.0, 0.0, 0.0, 0.0, 0.0, 0.0, 0.0, 0.0, 0.0, 0.0, 0.0, 0.0, 0.0, 0.0, 0.0, 0.0, 0.0, 0.0, 0.0, 0.0, 0.0, 0.0, 0.0, 0.0, 0.0, 0.0, 0.0, 0.0, 0.0, 0.0, 0.0, 0.0, 0.0, 0.0, 0.0, 0.0, 0.0, 0.0, 0.0, 0.0, 0.0, 0.0, 0.0, 0.0, 0.0, 0.0, 0.0, 0.0, 0.0, 0.0, 0.0, 0.0, 0.0, 0.0, 0.0, 0.0, 0.0, 0.0, 0.0, 0.0, 0.0, 0.0, 0.0, 0.0, 0.0, 0.0, 0.0, 0.0, 0.0, 0.0, 0.0, 0.0, 0.0, 0.0, 0.0, 0.0, 0.0, 0.0, 0.0, 0.0, 0.0, 0.0, 0.0, 0.0, 0.0, 0.0, 0.0, 0.0, 0.0, 0.0, 0.0, 0.0, 0.0, 0.0, 0.0, 0.0, 0.0, 0.0, 0.0, 0.0, 0.0, 0.0, 0.0, 0.0, 0.0, 0.0, 0.0, 0.0, 0.0, 0.0, 0.0, 0.0, 0.0, 0.0, 0.0, 0.0, 0.0, 0.0, 0.0, 0.0, 0.0, 0.0, 0.0, 0.0, 0.0, 0.0, 0.0, 0.0, 0.0, 0.0, 0.0, 0.0, 0.0, 0.0, 0.0, 0.0, 0.0, 0.0, 0.0, 0.0, 0.0, 0.0, 0.0, 0.0, 0.0, 0.0, 0.0, 0.0, 0.0, 0.0, 0.0, 0.0, 0.0, 0.0, 0.0, 0.0, 0.0, 0.0, 0.0, 0.0, 0.0, 0.0, 0.0, 0.0, 0.0, 0.0, 0.0, 0.0, 0.0, 0.0, 0.0, 0.0, 0.0, 0.0, 0.0, 0.0, 0.0, 0.0, 0.0, 0.0, 0.0, 0.0, 0.0, 0.0, 0.0, 0.0, 0.0, 0.0, 0.0, 0.0, 0.0, 0.0, 0.0, 0.0, 0.0, 0.0, 0.0, 0.0, 0.0, 0.0, 0.0, 0.0, 0.0, 0.0, 0.0, 0.0, 0.0, 0.0, 0.0, 0.0, 0.0, 0.0, 0.0, 0.0, 0.0, 0.0, 0.0, 0.0, 0.0, 0.0, 0.0, 0.0, 0.0, 0.0, 0.0, 0.0, 0.0, 0.0, 0.0, 0.0, 0.0, 0.0, 0.0, 0.0, 0.0, 0.0, 0.0, 0.0, 0.0, 0.0, 0.0, 0.0, 0.0, 0.0, 0.0, 0.0, 0.0, 0.0, 0.0, 0.0, 0.0, 0.0, 0.0, 0.0, 0.0, 0.0, 0.0, 0.0, 0.0, 0.0, 0.0, 0.0, 0.0, 0.0, 0.0, 0.0, 0.0, 0.0, 0.0, 0.0, 0.0, 0.0, 0.0, 0.0, 0.0, 0.0, 0.0, 0.0, 0.0, 0.0, 0.0, 0.0, 0.0, 0.0, 0.0, 0.0, 0.0, 0.0, 0.0, 0.0, 0.0, 0.0, 0.0, 0.0, 0.0, 0.0, 0.0, 0.0, 0.0, 0.0, 0.0, 0.0, 0.0, 0.0, 0.0, 0.0, 0.0, 0.0, 0.0, 0.0, 0.0, 0.0, 0.0, 0.0, 0.0, 0.0, 0.0, 0.0, 0.0, 0.0, 0.0, 0.0, 0.0, 0.0, 0.0, 0.0, 0.0, 0.0, 0.0, 0.0, 0.0, 0.0, 0.0, 0.0, 0.0, 0.0, 0.0, 0.0, 0.0, 0.0, 0.0, 0.0, 0.0, 0.0, 0.0, 0.0, 0.0, 0.0, 0.0, 0.0, 0.0, 0.0, 0.0, 0.0, 0.0, 0.0, 0.0, 0.0, 0.0, 0.0, 0.0, 0.0, 0.0, 0.0, 0.0, 0.0, 0.0, 0.0, 0.0, 0.0, 0.0, 0.0, 0.0, 0.0, 0.0, 0.0, 0.0, 0.0, 0.0, 0.0, 0.0, 0.0, 0.0, 0.0, 0.0, 0.0, 0.0, 0.0, 0.0, 0.0, 0.0, 0.0, 0.0, 0.0, 0.0, 0.0, 0.0, 0.0, 0.0, 0.0, 0.0, 0.0, 0.0, 0.0, 0.0, 0.0, 0.0, 0.0, 0.0, 0.0, 0.0, 0.0, 0.0, 0.0, 0.0, 0.0, 0.0, 0.0, 0.0, 0.0, 0.0, 0.0, 0.0, 0.0, 0.0, 0.0, 0.0, 0.0, 0.0, 0.0, 0.0, 0.0, 0.0, 0.0, 0.0, 0.0, 0.0, 0.0, 0.0, 0.0, 0.0, 0.0, 0.0, 0.0, 0.0, 0.7873, 0.7772, 0.8239, 0.774, 0.8462, 0.8067, 0.781, 0.8139, 0.7407, 0.7644, 0.7873, 0.7772, 0.781, 0.8139, 0.7142, 0.7947, 0.0, 0.0, 0.0, 0.0, 0.0, 0.0, 0.0, 0.0, 0.0, 0.0, 0.0, 0.0, 0.0, 0.0, 0.0, 0.0, 0.0, 0.0, 0.0, 0.0, 0.0, 0.0, 0.0, 0.0, 0.0, 0.0, 0.0, 0.0, 0.0, 0.0, 0.0, 0.0, 0.0, 0.0, 0.0, 0.0, 0.0, 0.0, 0.0, 0.0, 0.0, 0.0, 0.0, 0.0, 0.0, 0.0, 0.0, 0.0, 0.0, 0.0, 0.0, 0.0, 0.0, 0.0, 0.0, 0.0, 0.0, 0.0, 0.0, 0.0, 0.0, 0.0, 0.0, 0.0, 0.0, 0.0, 0.0, 0.0, 0.0, 0.0, 0.0, 0.0, 0.0, 0.0, 0.0, 0.0, 0.0, 0.0, 0.0, 0.0, 0.0, 0.0, 0.0, 0.0, 0.0, 0.0, 0.0, 0.0, 0.09992, 0.7371, 0.09301, 0.7085, 0.1053, 0.6752, 0.1149, 0.7079, 0.0, 0.0, 0.0, 0.0, 0.0, 0.0, 0.0, 0.0, 0.0507, 0.7643, 0.06374, 0.7306, 0.09992, 0.7371, 0.08952, 0.7849, 0.0267, 0.7936, 0.0507, 0.7643, 0.08952, 0.7849, 0.06064, 0.8293, 0.8462, 0.8067, 0.8772, 0.7936, 0.9111, 0.8293, 0.8625, 0.834, 0.7622, 0.8528, 0.8625, 0.834, 0.9111, 0.8293, 0.843, 0.8675, 0.781, 0.8139, 0.8462, 0.8067, 0.8625, 0.834, 0.7622, 0.8528, 0.7142, 0.7947, 0.781, 0.8139, 0.7622, 0.8528, 0.6644, 0.8198, 0.0, 0.0, 0.0, 0.0, 0.0, 0.0, 0.0, 0.0, 0.0, 0.0, 0.0, 0.0, 0.0, 0.0, 0.0, 0.0, 0.0, 0.0, 0.0, 0.0, 0.0, 0.0, 0.0, 0.0, 0.0, 0.0, 0.0, 0.0, 0.0, 0.0, 0.0, 0.0, 0.1391, 0.5601, 0.1315, 0.5458, 0.1368, 0.5181, 0.1442, 0.5306, 0.118, 0.5795, 0.1196, 0.553, 0.1315, 0.5458, 0.1391, 0.5601, 0.1159, 0.6051, 0.118, 0.5795, 0.1391, 0.5601, 0.1415, 0.5998, 0.1119, 0.6223, 0.1159, 0.6051, 0.1415, 0.5998, 0.1321, 0.6169, 0.1383, 0.6474, 0.1321, 0.6169, 0.1415, 0.5998, 0.151, 0.6156, 0.1053, 0.6752, 0.1119, 0.6223, 0.1321, 0.6169, 0.1383, 0.6474, 0.1149, 0.7079, 0.1053, 0.6752, 0.1383, 0.6474, 0.1357, 0.706, 0.09992, 0.7371, 0.1149, 0.7079, 0.1357, 0.706, 0.1409, 0.7643, 0.08952, 0.7849, 0.09992, 0.7371, 0.1409, 0.7643, 0.1246, 0.795, 0.1353, 0.8339, 0.1246, 0.795, 0.1409, 0.7643, 0.1836, 0.8211, 0.06064, 0.8293, 0.08952, 0.7849, 0.1246, 0.795, 0.1353, 0.8339, 0.5285, 0.8868, 0.1353, 0.8339, 0.1836, 0.8211, 0.2574, 0.8548, 0.843, 0.8675, 0.9111, 0.8293, 0.9858, 0.8339, 0.5285, 0.8868, 0.7622, 0.8528, 0.843, 0.8675, 0.5285, 0.8868, 0.6526, 0.8591, 0.6328, 0.8453, 0.6526, 0.8591, 0.5285, 0.8868, 0.5853, 0.8218, 0.6328, 0.8453, 0.5853, 0.8218, 0.6288, 0.8083, 0.6644, 0.8198, 0.6644, 0.8198, 0.7622, 0.8528, 0.6526, 0.8591, 0.6328, 0.8453, 0.0, 0.0, 0.0, 0.0, 0.0, 0.0, 0.0, 0.0, 0.0, 0.0, 0.0, 0.0, 0.0, 0.0, 0.0, 0.0, 0.0, 0.0, 0.0, 0.0, 0.0, 0.0, 0.0, 0.0, 0.0, 0.0, 0.0, 0.0, 0.0, 0.0, 0.0, 0.0, 0.0, 0.0, 0.0, 0.0, 0.0, 0.0, 0.0, 0.0, 0.0, 0.0, 0.0, 0.0, 0.0, 0.0, 0.0, 0.0, 0.0, 0.0, 0.0, 0.0, 0.0, 0.0, 0.0, 0.0, 0.0, 0.0, 0.0, 0.0, 0.0, 0.0, 0.0, 0.0, 0.0, 0.0, 0.0, 0.0, 0.0, 0.0, 0.0, 0.0, 0.0, 0.0, 0.0, 0.0, 0.0, 0.0, 0.0, 0.0, 0.0, 0.0, 0.0, 0.0, 0.0, 0.0, 0.0, 0.0, 0.0, 0.0, 0.0, 0.0, 0.0, 0.0, 0.0, 0.0, 0.0, 0.0, 0.0, 0.0, 0.0, 0.0, 0.0, 0.0, 0.0, 0.0, 0.0, 0.0, 0.0, 0.0, 0.0, 0.0, 0.0, 0.0, 0.0, 0.0, 0.0, 0.0, 0.0, 0.0, 0.0, 0.0, 0.0, 0.0, 0.0, 0.0, 0.0, 0.0, 0.0, 0.0, 0.0, 0.0, 0.0, 0.0, 0.0, 0.0, 0.0, 0.0, 0.0, 0.0, 0.0, 0.0, 0.0, 0.0, 0.0, 0.0, 0.0, 0.0, 0.0, 0.0, 0.0, 0.0, 0.0, 0.0, 0.0, 0.0, 0.0, 0.0, 0.0, 0.0, 0.0, 0.0, 0.0, 0.0, 0.0, 0.0, 0.0, 0.0, 0.0, 0.0, 0.0, 0.0, 0.0, 0.0, 0.0, 0.0, 0.0, 0.0, 0.0, 0.0, 0.0, 0.0, 0.0, 0.0, 0.0, 0.0, 0.0, 0.0, 0.0, 0.0, 0.0, 0.0, 0.0, 0.0, 0.0, 0.0, 0.0, 0.0, 0.0, 0.0, 0.0, 0.0, 0.0, 0.0, 0.0, 0.0, 0.0, 0.0, 0.0, 0.0, 0.0, 0.0, 0.0, 0.0, 0.0, 0.0, 0.0, 0.0, 0.0, 0.0, 0.0, 0.0, 0.0, 0.0, 0.0, 0.0, 0.0, 0.0, 0.0, 0.0, 0.0, 0.0, 0.0, 0.0, 0.0, 0.0, 0.0, 0.0, 0.0, 0.0, 0.0, 0.0, 0.0, 0.0, 0.0, 0.0, 0.0, 0.0, 0.0, 0.0, 0.0, 0.0, 0.0, 0.0, 0.0, 0.0, 0.0, 0.0, 0.0, 0.0, 0.0, 0.0, 0.0, 0.0, 0.0, 0.0, 0.0, 0.0, 0.0, 0.0, 0.0, 0.0, 0.0, 0.0, 0.0, 0.0, 0.0, 0.0, 0.0, 0.0, 0.0, 0.0, 0.0, 0.0, 0.0, 0.0, 0.0, 0.0, 0.0, 0.0, 0.0, 0.0, 0.0, 0.0, 0.0, 0.0, 0.0, 0.0, 0.0, 0.0, 0.0, 0.0, 0.0, 0.0, 0.0, 0.0, 0.0, 0.0, 0.0, 0.0, 0.0, 0.0, 0.0, 0.0, 0.0, 0.0, 0.0, 0.0, 0.0, 0.0, 0.0, 0.0, 0.0, 0.0, 0.0, 0.0, 0.0, 0.0, 0.0, 0.0, 0.0, 0.0, 0.0, 0.0, 0.0, 0.0, 0.0, 0.0, 0.0, 0.0, 0.0, 0.0, 0.0, 0.0, 0.0, 0.0, 0.0, 0.0, 0.0, 0.0, 0.0, 0.0, 0.0, 0.0, 0.0, 0.0, 0.0, 0.0, 0.0, 0.0, 0.0, 0.0, 0.0, 0.0, 0.0, 0.0, 0.0, 0.0, 0.0, 0.0, 0.0, 0.0, 0.0, 0.0, 0.0, 0.0, 0.0, 0.0, 0.0, 0.0, 0.0, 0.0, 0.0, 0.0, 0.0, 0.0, 0.0, 0.0, 0.0, 0.0, 0.0, 0.0, 0.0, 0.0, 0.0, 0.0, 0.0, 0.0, 0.0, 0.0, 0.0, 0.0, 0.0, 0.0, 0.0, 0.0, 0.0, 0.0, 0.0, 0.0, 0.0, 0.0, 0.0, 0.0, 0.0, 0.0, 0.0, 0.0, 0.0, 0.0, 0.0, 0.0, 0.0, 0.0, 0.0, 0.0, 0.0, 0.0, 0.0, 0.0, 0.0, 0.0, 0.0, 0.0, 0.0, 0.0, 0.0, 0.0, 0.0, 0.0, 0.0, 0.0, 0.0, 0.0, 0.0, 0.0, 0.0, 0.0, 0.0, 0.0, 0.0, 0.0, 0.0, 0.0, 0.0, 0.0, 0.0, 0.0, 0.0, 0.0, 0.0, 0.0, 0.0, 0.0, 0.0, 0.0, 0.0, 0.0, 0.0, 0.0, 0.0, 0.0, 0.0, 0.0, 0.0, 0.0, 0.0, 0.0, 0.0, 0.0, 0.0, 0.0, 0.0, 0.0, 0.0, 0.0, 0.0, 0.0, 0.0, 0.0, 0.0, 0.0, 0.0, 0.0, 0.0, 0.0, 0.0, 0.0, 0.0, 0.0, 0.0, 0.0, 0.0, 0.0, 0.0, 0.0, 0.0, 0.0, 0.0, 0.0, 0.0, 0.0, 0.0, 0.0, 0.0, 0.0, 0.0, 0.0, 0.0, 0.0, 0.0, 0.0, 0.0, 0.0, 0.0, 0.0, 0.0, 0.0, 0.0, 0.0, 0.0, 0.0, 0.0, 0.0, 0.0, 0.0, 0.0, 0.0, 0.0, 0.0, 0.0, 0.0, 0.0, 0.0, 0.0, 0.0, 0.0, 0.0, 0.0, 0.0, 0.0, 0.0, 0.0, 0.0, 0.0, 0.0, 0.0, 0.0, 0.0, 0.0, 0.0, 0.0, 0.0, 0.0, 0.0, 0.0, 0.0, 0.0, 0.0, 0.0, 0.0, 0.0, 0.0, 0.0, 0.0, 0.0, 0.6851, 0.7666, 0.673, 0.745, 0.7043, 0.7277, 0.7169, 0.7467, 0.7169, 0.7467, 0.7407, 0.7644, 0.7142, 0.7947, 0.6851, 0.7666, 0.0, 0.0, 0.0, 0.0, 0.0, 0.0, 0.0, 0.0, 0.0, 0.0, 0.0, 0.0, 0.0, 0.0, 0.0, 0.0, 0.6658, 0.7105, 0.6632, 0.6734, 0.6885, 0.6633, 0.6935, 0.6966, 0.6935, 0.6966, 0.7043, 0.7277, 0.673, 0.745, 0.6658, 0.7105, 0.0, 0.0, 0.0, 0.0, 0.0, 0.0, 0.0, 0.0, 0.0, 0.0, 0.0, 0.0, 0.0, 0.0, 0.0, 0.0, 0.0, 0.0, 0.0, 0.0, 0.0, 0.0, 0.0, 0.0, 0.0, 0.0, 0.0, 0.0, 0.0, 0.0, 0.0, 0.0, 0.0, 0.0, 0.0, 0.0, 0.0, 0.0, 0.0, 0.0, 0.6666, 0.6057, 0.6745, 0.5566, 0.6954, 0.5617, 0.6886, 0.6056, 0.6635, 0.646, 0.6666, 0.6057, 0.6886, 0.6056, 0.6872, 0.6381, 0.6872, 0.6381, 0.6885, 0.6633, 0.6632, 0.6734, 0.6635, 0.646, 0.0, 0.0, 0.0, 0.0, 0.0, 0.0, 0.0, 0.0, 0.6587, 0.7832, 0.6644, 0.8198, 0.6288, 0.8083, 0.6389, 0.767, 0.6587, 0.7832, 0.6389, 0.767, 0.673, 0.745, 0.6851, 0.7666, 0.6851, 0.7666, 0.7142, 0.7947, 0.6644, 0.8198, 0.6587, 0.7832, 0.6356, 0.7203, 0.6363, 0.6726, 0.6632, 0.6734, 0.6658, 0.7105, 0.6658, 0.7105, 0.673, 0.745, 0.6389, 0.767, 0.6356, 0.7203, 0.0, 0.0, 0.0, 0.0, 0.0, 0.0, 0.0, 0.0, 0.0, 0.0, 0.0, 0.0, 0.0, 0.0, 0.0, 0.0, 0.6523, 0.5535, 0.6602, 0.491, 0.6867, 0.507, 0.6745, 0.5566, 0.6424, 0.6119, 0.6523, 0.5535, 0.6745, 0.5566, 0.6666, 0.6057, 0.6452, 0.6457, 0.6363, 0.6726, 0.6295, 0.6353, 0.6424, 0.6119, 0.6452, 0.6457, 0.6424, 0.6119, 0.6666, 0.6057, 0.6635, 0.646, 0.6635, 0.646, 0.6632, 0.6734, 0.6363, 0.6726, 0.6452, 0.6457, 0.0, 0.0, 0.0, 0.0, 0.0, 0.0, 0.0, 0.0, 0.0, 0.0, 0.0, 0.0, 0.0, 0.0, 0.0, 0.0, 0.0, 0.0, 0.0, 0.0, 0.0, 0.0, 0.0, 0.0, 0.604, 0.7599, 0.5853, 0.8218, 0.5593, 0.7853, 0.5844, 0.7328, 0.6389, 0.767, 0.6288, 0.8083, 0.5853, 0.8218, 0.604, 0.7599, 0.611, 0.6946, 0.5844, 0.7328, 0.5869, 0.6827, 0.6126, 0.6359, 0.611, 0.6946, 0.6126, 0.6359, 0.6295, 0.6353, 0.6363, 0.6726, 0.6141, 0.7243, 0.604, 0.7599, 0.5844, 0.7328, 0.611, 0.6946, 0.6141, 0.7243, 0.611, 0.6946, 0.6363, 0.6726, 0.6356, 0.7203, 0.6356, 0.7203, 0.6389, 0.767, 0.604, 0.7599, 0.6141, 0.7243, 0.0, 0.0, 0.0, 0.0, 0.0, 0.0, 0.0, 0.0, 0.6255, 0.5454, 0.6301, 0.4716, 0.6602, 0.491, 0.6523, 0.5535, 0.6304, 0.5962, 0.6126, 0.6359, 0.613, 0.5715, 0.6255, 0.5454, 0.6304, 0.5962, 0.6255, 0.5454, 0.6523, 0.5535, 0.6424, 0.6119, 0.6424, 0.6119, 0.6295, 0.6353, 0.6126, 0.6359, 0.6304, 0.5962, 0.0, 0.0, 0.0, 0.0, 0.0, 0.0, 0.0, 0.0, 0.0, 0.0, 0.0, 0.0, 0.0, 0.0, 0.0, 0.0, 0.0, 0.0, 0.0, 0.0, 0.0, 0.0, 0.0, 0.0, 0.0, 0.0, 0.0, 0.0, 0.0, 0.0, 0.0, 0.0, 0.0, 0.0, 0.0, 0.0, 0.0, 0.0, 0.0, 0.0, 0.0, 0.0, 0.0, 0.0, 0.0, 0.0, 0.0, 0.0, 0.0, 0.0, 0.0, 0.0, 0.0, 0.0, 0.0, 0.0, 0.0, 0.0, 0.0, 0.0, 0.0, 0.0, 0.0, 0.0, 0.0, 0.0, 0.0, 0.0, 0.0, 0.0, 0.0, 0.0, 0.0, 0.0, 0.0, 0.0, 0.0, 0.0, 0.0, 0.0, 0.1216, 0.2685, 0.127, 0.3071, 0.1119, 0.3029, 0.1036, 0.2677, 0.0, 0.0, 0.0, 0.0, 0.0, 0.0, 0.0, 0.0, 0.0, 0.0, 0.0, 0.0, 0.0, 0.0, 0.0, 0.0, 0.0, 0.0, 0.0, 0.0, 0.0, 0.0, 0.0, 0.0, 0.0, 0.0, 0.0, 0.0, 0.0, 0.0, 0.0, 0.0, 0.0, 0.0, 0.0, 0.0, 0.0, 0.0, 0.0, 0.0, 0.0, 0.0, 0.0, 0.0, 0.0, 0.0, 0.0, 0.0, 0.0, 0.0, 0.0, 0.0, 0.0, 0.0, 0.0, 0.0, 0.0, 0.0, 0.0, 0.0, 0.0, 0.0, 0.0, 0.0, 0.0, 0.0, 0.0, 0.0, 0.0, 0.0, 0.0, 0.0, 0.1574, 0.3363, 0.1508, 0.3582, 0.1439, 0.3366, 0.1432, 0.3161, 0.1397, 0.2764, 0.1432, 0.3161, 0.127, 0.3071, 0.1216, 0.2685, 0.1626, 0.2997, 0.1574, 0.3363, 0.1432, 0.3161, 0.1397, 0.2764, 0.0, 0.0, 0.0, 0.0, 0.0, 0.0, 0.0, 0.0, 0.1318, 0.2209, 0.1397, 0.2764, 0.1216, 0.2685, 0.114, 0.2347, 0.1713, 0.2493, 0.1626, 0.2997, 0.1397, 0.2764, 0.1318, 0.2209, 0.0, 0.0, 0.0, 0.0, 0.0, 0.0, 0.0, 0.0, 0.1502, 0.178, 0.1318, 0.2209, 0.1075, 0.1975, 0.1104, 0.1544, 0.1735, 0.2024, 0.1713, 0.2493, 0.1318, 0.2209, 0.1502, 0.178, 0.0, 0.0, 0.0, 0.0, 0.0, 0.0, 0.0, 0.0, 0.0, 0.0, 0.0, 0.0, 0.0, 0.0, 0.0, 0.0, 0.0, 0.0, 0.0, 0.0, 0.0, 0.0, 0.0, 0.0, 0.0, 0.0, 0.0, 0.0, 0.0, 0.0, 0.0, 0.0, 0.1502, 0.178, 0.1104, 0.1544, 0.1548, 0.1254, 0.1834, 0.1459, 0.1735, 0.2024, 0.1502, 0.178, 0.1834, 0.1459, 0.2117, 0.1922, 0.2117, 0.1922, 0.1897, 0.2425, 0.1713, 0.2493, 0.1735, 0.2024, 0.1658, 0.09265, 0.1548, 0.1254, 0.1104, 0.1544, 0.07281, 0.1088, 0.2569, 0.1114, 0.1834, 0.1459, 0.1548, 0.1254, 0.1658, 0.09265, 0.2743, 0.1669, 0.2117, 0.1922, 0.1834, 0.1459, 0.2569, 0.1114, 0.0, 0.0, 0.0, 0.0, 0.0, 0.0, 0.0, 0.0, 0.4403, 0.05138, 0.1658, 0.09265, 0.07281, 0.1088, 0.01683, 0.07003, 0.3448, 0.08739, 0.2569, 0.1114, 0.1658, 0.09265, 0.4403, 0.05138, 0.2743, 0.1669, 0.2569, 0.1114, 0.3187, 0.1223, 0.3203, 0.1589, 0.3448, 0.08739, 0.4403, 0.05138, 0.4428, 0.09237, 0.3942, 0.1093, 0.3942, 0.1093, 0.3187, 0.1223, 0.2569, 0.1114, 0.3448, 0.08739, 0.3933, 0.1629, 0.3203, 0.1589, 0.3187, 0.1223, 0.3942, 0.1093, 0.0, 0.0, 0.0, 0.0, 0.0, 0.0, 0.0, 0.0, 0.1337, 0.4773, 0.1289, 0.4406, 0.1442, 0.4249, 0.1491, 0.4651, 0.1368, 0.5181, 0.1337, 0.4773, 0.1491, 0.4651, 0.149, 0.4959, 0.1537, 0.4135, 0.1442, 0.4249, 0.1338, 0.3892, 0.1423, 0.3746, 0.1593, 0.4561, 0.1491, 0.4651, 0.1442, 0.4249, 0.1537, 0.4135, 0.159, 0.5071, 0.149, 0.4959, 0.1491, 0.4651, 0.1593, 0.4561, 0.1442, 0.5306, 0.1368, 0.5181, 0.149, 0.4959, 0.159, 0.5071, 0.1391, 0.5601, 0.1442, 0.5306, 0.159, 0.5071, 0.1566, 0.5465, 0.1658, 0.5563, 0.1566, 0.5465, 0.159, 0.5071, 0.1719, 0.5219, 0.1415, 0.5998, 0.1391, 0.5601, 0.1566, 0.5465, 0.1658, 0.5563, 0.151, 0.6156, 0.1415, 0.5998, 0.1658, 0.5563, 0.1655, 0.5935, 0.1383, 0.6474, 0.151, 0.6156, 0.1655, 0.5935, 0.1548, 0.6399, 0.1653, 0.6981, 0.1548, 0.6399, 0.1655, 0.5935, 0.1782, 0.6033, 0.1357, 0.706, 0.1383, 0.6474, 0.1548, 0.6399, 0.1653, 0.6981, 0.1409, 0.7643, 0.1357, 0.706, 0.1653, 0.6981, 0.1756, 0.7579, 0.205, 0.6647, 0.1782, 0.6033, 0.1879, 0.5562, 0.1912, 0.5636, 0.2063, 0.7591, 0.1653, 0.6981, 0.1782, 0.6033, 0.205, 0.6647, 0.2032, 0.8012, 0.1756, 0.7579, 0.1653, 0.6981, 0.2063, 0.7591, 0.1836, 0.8211, 0.1409, 0.7643, 0.1756, 0.7579, 0.2032, 0.8012, 0.3439, 0.8093, 0.2063, 0.7591, 0.205, 0.6647, 0.3312, 0.774, 0.3555, 0.8501, 0.2032, 0.8012, 0.2063, 0.7591, 0.3439, 0.8093, 0.2574, 0.8548, 0.1836, 0.8211, 0.2032, 0.8012, 0.3555, 0.8501, 0.5285, 0.8868, 0.2574, 0.8548, 0.3555, 0.8501, 0.4548, 0.8551, 0.5012, 0.7568, 0.3439, 0.8093, 0.3312, 0.774, 0.4929, 0.7187, 0.5283, 0.7976, 0.3555, 0.8501, 0.3439, 0.8093, 0.5012, 0.7568, 0.5209, 0.828, 0.4548, 0.8551, 0.3555, 0.8501, 0.5283, 0.7976, 0.5209, 0.828, 0.5283, 0.7976, 0.5593, 0.7853, 0.5853, 0.8218, 0.5853, 0.8218, 0.5285, 0.8868, 0.4548, 0.8551, 0.5209, 0.828, 0.1537, 0.4135, 0.1423, 0.3746, 0.1508, 0.3582, 0.1618, 0.4009, 0.1593, 0.4561, 0.1537, 0.4135, 0.1618, 0.4009, 0.1685, 0.4464, 0.159, 0.5071, 0.1593, 0.4561, 0.1685, 0.4464, 0.171, 0.4824, 0.1734, 0.3771, 0.1618, 0.4009, 0.1508, 0.3582, 0.1574, 0.3363, 0.1804, 0.4305, 0.1685, 0.4464, 0.1618, 0.4009, 0.1734, 0.3771, 0.1781, 0.497, 0.171, 0.4824, 0.1685, 0.4464, 0.1804, 0.4305, 0.1719, 0.5219, 0.159, 0.5071, 0.171, 0.4824, 0.1781, 0.497, 0.1658, 0.5563, 0.1719, 0.5219, 0.1781, 0.497, 0.1785, 0.5327, 0.1818, 0.3458, 0.1734, 0.3771, 0.1574, 0.3363, 0.1626, 0.2997, 0.1903, 0.4097, 0.1804, 0.4305, 0.1734, 0.3771, 0.1818, 0.3458, 0.1876, 0.4912, 0.1781, 0.497, 0.1804, 0.4305, 0.1903, 0.4097, 0.1816, 0.5391, 0.1785, 0.5327, 0.1781, 0.497, 0.1876, 0.4912, 0.1655, 0.5935, 0.1658, 0.5563, 0.1785, 0.5327, 0.1816, 0.5391, 0.1898, 0.3133, 0.1818, 0.3458, 0.1626, 0.2997, 0.1713, 0.2493, 0.2011, 0.3687, 0.1903, 0.4097, 0.1818, 0.3458, 0.1898, 0.3133, 0.1918, 0.5002, 0.1876, 0.4912, 0.1903, 0.4097, 0.2011, 0.3687, 0.1854, 0.5479, 0.1816, 0.5391, 0.1876, 0.4912, 0.1918, 0.5002, 0.1854, 0.5479, 0.1918, 0.5002, 0.1879, 0.5562, 0.1782, 0.6033, 0.1782, 0.6033, 0.1655, 0.5935, 0.1816, 0.5391, 0.1854, 0.5479, 0.2281, 0.4772, 0.1918, 0.5002, 0.2011, 0.3687, 0.2221, 0.3603, 0.1912, 0.5636, 0.1879, 0.5562, 0.1918, 0.5002, 0.2281, 0.4772, 0.205, 0.6647, 0.1912, 0.5636, 0.2281, 0.4772, 0.2348, 0.6259, 0.3328, 0.672, 0.2348, 0.6259, 0.2281, 0.4772, 0.3337, 0.4878, 0.3312, 0.774, 0.205, 0.6647, 0.2348, 0.6259, 0.3328, 0.672, 0.4533, 0.5937, 0.3328, 0.672, 0.3337, 0.4878, 0.4063, 0.499, 0.4929, 0.7187, 0.3312, 0.774, 0.3328, 0.672, 0.4533, 0.5937, 0.1898, 0.3133, 0.1713, 0.2493, 0.1897, 0.2425, 0.2027, 0.2853, 0.2011, 0.3687, 0.1898, 0.3133, 0.2027, 0.2853, 0.2114, 0.314, 0.2462, 0.2428, 0.2027, 0.2853, 0.1897, 0.2425, 0.2117, 0.1922, 0.2511, 0.3097, 0.2114, 0.314, 0.2027, 0.2853, 0.2462, 0.2428, 0.2221, 0.3603, 0.2011, 0.3687, 0.2114, 0.314, 0.2511, 0.3097, 0.2281, 0.4772, 0.2221, 0.3603, 0.2511, 0.3097, 0.2779, 0.3694, 0.2936, 0.2235, 0.2462, 0.2428, 0.2117, 0.1922, 0.2743, 0.1669, 0.3301, 0.2867, 0.2511, 0.3097, 0.2462, 0.2428, 0.2936, 0.2235, 0.3345, 0.3766, 0.2779, 0.3694, 0.2511, 0.3097, 0.3301, 0.2867, 0.3337, 0.4878, 0.2281, 0.4772, 0.2779, 0.3694, 0.3345, 0.3766, 0.4261, 0.3941, 0.3345, 0.3766, 0.3301, 0.2867, 0.398, 0.3161, 0.4063, 0.499, 0.3337, 0.4878, 0.3345, 0.3766, 0.4261, 0.3941, 0.4533, 0.5937, 0.4063, 0.499, 0.4261, 0.3941, 0.4578, 0.4876, 0.2936, 0.2235, 0.2743, 0.1669, 0.3203, 0.1589, 0.3328, 0.2152, 0.3301, 0.2867, 0.2936, 0.2235, 0.3328, 0.2152, 0.3521, 0.259, 0.3982, 0.2176, 0.3328, 0.2152, 0.3203, 0.1589, 0.3933, 0.1629, 0.4116, 0.2876, 0.3521, 0.259, 0.3328, 0.2152, 0.3982, 0.2176, 0.398, 0.3161, 0.3301, 0.2867, 0.3521, 0.259, 0.4116, 0.2876, 0.4261, 0.3941, 0.398, 0.3161, 0.4116, 0.2876, 0.4375, 0.339, 0.0, 0.0, 0.0, 0.0, 0.0, 0.0, 0.0, 0.0, 0.0, 0.0, 0.0, 0.0, 0.0, 0.0, 0.0, 0.0, 0.0, 0.0, 0.0, 0.0, 0.0, 0.0, 0.0, 0.0, 0.0, 0.0, 0.0, 0.0, 0.0, 0.0, 0.0, 0.0, 0.0, 0.0, 0.0, 0.0, 0.0, 0.0, 0.0, 0.0, 0.0, 0.0, 0.0, 0.0, 0.0, 0.0, 0.0, 0.0, 0.0, 0.0, 0.0, 0.0, 0.0, 0.0, 0.0, 0.0, 0.0, 0.0, 0.0, 0.0, 0.0, 0.0, 0.0, 0.0, 0.0, 0.0, 0.0, 0.0, 0.0, 0.0, 0.0, 0.0, 0.0, 0.0, 0.0, 0.0, 0.0, 0.0, 0.0, 0.0, 0.6386, 0.1474, 0.6401, 0.107, 0.6918, 0.1038, 0.6692, 0.14, 0.0, 0.0, 0.0, 0.0, 0.0, 0.0, 0.0, 0.0, 0.6208, 0.1849, 0.6386, 0.1474, 0.6647, 0.1744, 0.6607, 0.2041, 0.607, 0.2204, 0.6208, 0.1849, 0.6607, 0.2041, 0.6437, 0.236, 0.6126, 0.2459, 0.607, 0.2204, 0.6437, 0.236, 0.6356, 0.257, 0.593, 0.2741, 0.5843, 0.2494, 0.607, 0.2204, 0.6126, 0.2459, 0.593, 0.2741, 0.6126, 0.2459, 0.6356, 0.257, 0.6234, 0.298, 0.0, 0.0, 0.0, 0.0, 0.0, 0.0, 0.0, 0.0, 0.565, 0.09156, 0.4403, 0.05138, 0.6996, 0.06767, 0.6677, 0.07611, 0.565, 0.09156, 0.6677, 0.07611, 0.6918, 0.1038, 0.6401, 0.107, 0.5879, 0.1451, 0.565, 0.09156, 0.6401, 0.107, 0.6386, 0.1474, 0.5452, 0.165, 0.5182, 0.1261, 0.565, 0.09156, 0.5879, 0.1451, 0.5937, 0.1739, 0.5879, 0.1451, 0.6386, 0.1474, 0.6208, 0.1849, 0.5777, 0.195, 0.5452, 0.165, 0.5879, 0.1451, 0.5937, 0.1739, 0.5777, 0.195, 0.5937, 0.1739, 0.6208, 0.1849, 0.607, 0.2204, 0.5614, 0.2454, 0.5301, 0.219, 0.5452, 0.165, 0.5777, 0.195, 0.5614, 0.2454, 0.5777, 0.195, 0.607, 0.2204, 0.5843, 0.2494, 0.5722, 0.2791, 0.5614, 0.2454, 0.5843, 0.2494, 0.593, 0.2741, 0.4682, 0.0987, 0.4428, 0.09237, 0.4403, 0.05138, 0.565, 0.09156, 0.4791, 0.1307, 0.3942, 0.1093, 0.4428, 0.09237, 0.4682, 0.0987, 0.4791, 0.1307, 0.4682, 0.0987, 0.565, 0.09156, 0.5182, 0.1261, 0.4591, 0.1809, 0.3933, 0.1629, 0.3942, 0.1093, 0.4791, 0.1307, 0.5133, 0.1665, 0.4791, 0.1307, 0.5182, 0.1261, 0.5452, 0.165, 0.5065, 0.2033, 0.4591, 0.1809, 0.4791, 0.1307, 0.5133, 0.1665, 0.5065, 0.2033, 0.5133, 0.1665, 0.5452, 0.165, 0.5301, 0.219, 0.5698, 0.6826, 0.5012, 0.7568, 0.4929, 0.7187, 0.5515, 0.6212, 0.5665, 0.7374, 0.5283, 0.7976, 0.5012, 0.7568, 0.5698, 0.6826, 0.5665, 0.7374, 0.5698, 0.6826, 0.5869, 0.6827, 0.5844, 0.7328, 0.5844, 0.7328, 0.5593, 0.7853, 0.5283, 0.7976, 0.5665, 0.7374, 0.5898, 0.6336, 0.5698, 0.6826, 0.5515, 0.6212, 0.5858, 0.5432, 0.5898, 0.6336, 0.5858, 0.5432, 0.613, 0.5715, 0.6126, 0.6359, 0.6126, 0.6359, 0.5869, 0.6827, 0.5698, 0.6826, 0.5898, 0.6336, 0.5962, 0.4554, 0.6025, 0.4106, 0.632, 0.4356, 0.6301, 0.4716, 0.6031, 0.5074, 0.5858, 0.5432, 0.578, 0.4811, 0.5962, 0.4554, 0.6031, 0.5074, 0.5962, 0.4554, 0.6301, 0.4716, 0.6255, 0.5454, 0.6255, 0.5454, 0.613, 0.5715, 0.5858, 0.5432, 0.6031, 0.5074, 0.614, 0.3409, 0.6234, 0.298, 0.6499, 0.3195, 0.6405, 0.3625, 0.6067, 0.3829, 0.614, 0.3409, 0.6405, 0.3625, 0.6347, 0.4077, 0.6347, 0.4077, 0.632, 0.4356, 0.6025, 0.4106, 0.6067, 0.3829, 0.5515, 0.6212, 0.4929, 0.7187, 0.4533, 0.5937, 0.5148, 0.5262, 0.5504, 0.4998, 0.5148, 0.5262, 0.5107, 0.465, 0.5459, 0.4515, 0.5504, 0.4998, 0.5459, 0.4515, 0.578, 0.4811, 0.5858, 0.5432, 0.5858, 0.5432, 0.5515, 0.6212, 0.5148, 0.5262, 0.5504, 0.4998, 0.5622, 0.4098, 0.5723, 0.3666, 0.6025, 0.4106, 0.5962, 0.4554, 0.5962, 0.4554, 0.578, 0.4811, 0.5459, 0.4515, 0.5622, 0.4098, 0.5843, 0.3146, 0.593, 0.2741, 0.6234, 0.298, 0.614, 0.3409, 0.587, 0.3596, 0.5723, 0.3666, 0.5694, 0.3196, 0.5843, 0.3146, 0.587, 0.3596, 0.5843, 0.3146, 0.614, 0.3409, 0.6067, 0.3829, 0.6067, 0.3829, 0.6025, 0.4106, 0.5723, 0.3666, 0.587, 0.3596, 0.478, 0.4798, 0.4578, 0.4876, 0.4261, 0.3941, 0.4752, 0.3973, 0.478, 0.4798, 0.4752, 0.3973, 0.5107, 0.465, 0.5148, 0.5262, 0.5148, 0.5262, 0.4533, 0.5937, 0.4578, 0.4876, 0.478, 0.4798, 0.5217, 0.3903, 0.4752, 0.3973, 0.4736, 0.3338, 0.5096, 0.3252, 0.5459, 0.4515, 0.5107, 0.465, 0.4752, 0.3973, 0.5217, 0.3903, 0.5509, 0.2884, 0.5201, 0.2709, 0.5301, 0.219, 0.5614, 0.2454, 0.541, 0.3435, 0.5096, 0.3252, 0.5201, 0.2709, 0.5509, 0.2884, 0.541, 0.3435, 0.5509, 0.2884, 0.5694, 0.3196, 0.5723, 0.3666, 0.5405, 0.3835, 0.5217, 0.3903, 0.5096, 0.3252, 0.541, 0.3435, 0.5405, 0.3835, 0.541, 0.3435, 0.5723, 0.3666, 0.5622, 0.4098, 0.5622, 0.4098, 0.5459, 0.4515, 0.5217, 0.3903, 0.5405, 0.3835, 0.5704, 0.2874, 0.5509, 0.2884, 0.5614, 0.2454, 0.5722, 0.2791, 0.5704, 0.2874, 0.5722, 0.2791, 0.593, 0.2741, 0.5843, 0.3146, 0.5843, 0.3146, 0.5694, 0.3196, 0.5509, 0.2884, 0.5704, 0.2874, 0.4554, 0.2344, 0.3982, 0.2176, 0.3933, 0.1629, 0.4591, 0.1809, 0.4565, 0.3002, 0.4116, 0.2876, 0.3982, 0.2176, 0.4554, 0.2344, 0.4391, 0.3393, 0.4375, 0.339, 0.4116, 0.2876, 0.4565, 0.3002, 0.4391, 0.3393, 0.4565, 0.3002, 0.4736, 0.3338, 0.4752, 0.3973, 0.4752, 0.3973, 0.4261, 0.3941, 0.4375, 0.339, 0.4391, 0.3393, 0.4991, 0.2568, 0.4554, 0.2344, 0.4591, 0.1809, 0.5065, 0.2033, 0.4991, 0.2568, 0.5065, 0.2033, 0.5301, 0.219, 0.5201, 0.2709, 0.4927, 0.2947, 0.4565, 0.3002, 0.4554, 0.2344, 0.4991, 0.2568, 0.4927, 0.2947, 0.4991, 0.2568, 0.5201, 0.2709, 0.5096, 0.3252, 0.5096, 0.3252, 0.4736, 0.3338, 0.4565, 0.3002, 0.4927, 0.2947])
me_icosphere_003.use_remesh_fix_poles = True
me_icosphere_003.use_remesh_preserve_attributes = False
me_icosphere_003.update()

# ---- objects
ob_light = bpy.data.objects.new('Light', light_light)
ob_camera = bpy.data.objects.new('Camera', cam_camera)
ob_smoke01 = bpy.data.objects.new('Smoke01', me_icosphere_003)

# ---- transforms, parenting, visibility, modifiers, constraints
ob_light.location = (4.076, 1.005, 5.904)
ob_light.rotation_euler = (0.6503, 0.05522, 1.866)
ob_light.lock_rotations_4d = False
ob_light.empty_display_type = 'ARROWS'
ob_light.color = (0.0, 0.0, 0.0, 0.0)
ob_light.lineart.crease_threshold = 0.0
ob_camera.location = (7.359, -6.926, 4.958)
ob_camera.rotation_euler = (1.109, 0.0, 0.8149)
ob_camera.lock_rotations_4d = False
ob_camera.empty_display_type = 'ARROWS'
ob_camera.color = (0.0, 0.0, 0.0, 0.0)
ob_camera.display_type = 'WIRE'
ob_camera.lineart.crease_threshold = 0.0
ob_smoke01.location = (0.3289, 0.8881, -0.1544)

# ---- collection membership
col_collection.objects.link(ob_light)
col_collection.objects.link(ob_camera)
col_collection.objects.link(ob_smoke01)

# ---- scene / render settings (as saved in the file)
scene.camera = ob_camera
scene.frame_start = 1; scene.frame_end = 250; scene.frame_set(9)
scene.render.engine = 'BLENDER_EEVEE_NEXT'
scene.cycles.use_denoising = False
scene.cycles.samples = 128
scene.cycles.sampling_pattern = 'TABULATED_SOBOL'
scene.cycles.use_adaptive_sampling = False
scene.cycles.use_light_tree = False
scene.view_settings.view_transform = 'Filmic'
bpy.context.view_layer.update()
